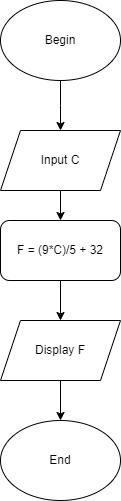

The diagram above was exported from draw.io. Its source (the exported page's mxGraphModel, read from the mxfile embedded in the PNG):
<mxGraphModel dx="880" dy="484" grid="1" gridSize="10" guides="1" tooltips="1" connect="1" arrows="1" fold="1" page="1" pageScale="1" pageWidth="827" pageHeight="1169" math="0" shadow="0">
  <root>
    <mxCell id="WIyWlLk6GJQsqaUBKTNV-0" />
    <mxCell id="WIyWlLk6GJQsqaUBKTNV-1" parent="WIyWlLk6GJQsqaUBKTNV-0" />
    <mxCell id="juaqEw-G538uUJvMrRA8-2" style="edgeStyle=orthogonalEdgeStyle;rounded=0;orthogonalLoop=1;jettySize=auto;html=1;entryX=0.5;entryY=0;entryDx=0;entryDy=0;" edge="1" parent="WIyWlLk6GJQsqaUBKTNV-1" source="juaqEw-G538uUJvMrRA8-0">
      <mxGeometry relative="1" as="geometry">
        <mxPoint x="360" y="190" as="targetPoint" />
      </mxGeometry>
    </mxCell>
    <mxCell id="juaqEw-G538uUJvMrRA8-0" value="Begin" style="ellipse;whiteSpace=wrap;html=1;" vertex="1" parent="WIyWlLk6GJQsqaUBKTNV-1">
      <mxGeometry x="300" y="60" width="120" height="80" as="geometry" />
    </mxCell>
    <mxCell id="juaqEw-G538uUJvMrRA8-5" style="edgeStyle=orthogonalEdgeStyle;rounded=0;orthogonalLoop=1;jettySize=auto;html=1;entryX=0.5;entryY=0;entryDx=0;entryDy=0;" edge="1" parent="WIyWlLk6GJQsqaUBKTNV-1" source="juaqEw-G538uUJvMrRA8-3" target="juaqEw-G538uUJvMrRA8-4">
      <mxGeometry relative="1" as="geometry" />
    </mxCell>
    <mxCell id="juaqEw-G538uUJvMrRA8-3" value="Input C" style="shape=parallelogram;perimeter=parallelogramPerimeter;whiteSpace=wrap;html=1;fixedSize=1;" vertex="1" parent="WIyWlLk6GJQsqaUBKTNV-1">
      <mxGeometry x="300" y="190" width="120" height="60" as="geometry" />
    </mxCell>
    <mxCell id="juaqEw-G538uUJvMrRA8-7" style="edgeStyle=orthogonalEdgeStyle;rounded=0;orthogonalLoop=1;jettySize=auto;html=1;entryX=0.5;entryY=0;entryDx=0;entryDy=0;" edge="1" parent="WIyWlLk6GJQsqaUBKTNV-1" source="juaqEw-G538uUJvMrRA8-4" target="juaqEw-G538uUJvMrRA8-6">
      <mxGeometry relative="1" as="geometry" />
    </mxCell>
    <mxCell id="juaqEw-G538uUJvMrRA8-4" value="F = (9*C)/5 + 32" style="rounded=1;whiteSpace=wrap;html=1;" vertex="1" parent="WIyWlLk6GJQsqaUBKTNV-1">
      <mxGeometry x="300" y="280" width="120" height="60" as="geometry" />
    </mxCell>
    <mxCell id="juaqEw-G538uUJvMrRA8-9" style="edgeStyle=orthogonalEdgeStyle;rounded=0;orthogonalLoop=1;jettySize=auto;html=1;entryX=0.5;entryY=0;entryDx=0;entryDy=0;" edge="1" parent="WIyWlLk6GJQsqaUBKTNV-1" source="juaqEw-G538uUJvMrRA8-6" target="juaqEw-G538uUJvMrRA8-8">
      <mxGeometry relative="1" as="geometry">
        <mxPoint x="360" y="470" as="targetPoint" />
      </mxGeometry>
    </mxCell>
    <mxCell id="juaqEw-G538uUJvMrRA8-6" value="Display F" style="shape=parallelogram;perimeter=parallelogramPerimeter;whiteSpace=wrap;html=1;fixedSize=1;" vertex="1" parent="WIyWlLk6GJQsqaUBKTNV-1">
      <mxGeometry x="300" y="380" width="120" height="60" as="geometry" />
    </mxCell>
    <mxCell id="juaqEw-G538uUJvMrRA8-8" value="End" style="ellipse;whiteSpace=wrap;html=1;" vertex="1" parent="WIyWlLk6GJQsqaUBKTNV-1">
      <mxGeometry x="300" y="480" width="120" height="80" as="geometry" />
    </mxCell>
  </root>
</mxGraphModel>